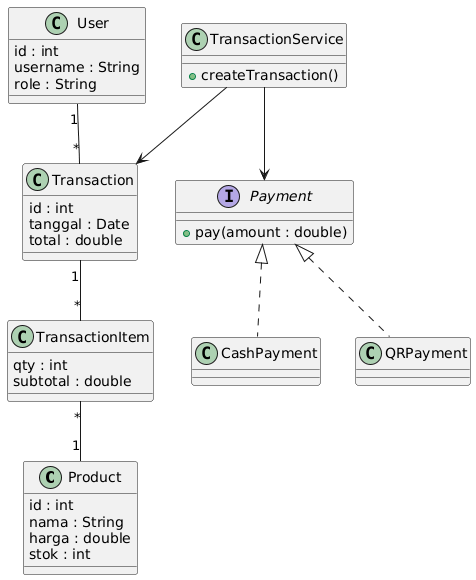

The diagram above was rendered by PlantUML. Its source (embedded in the PNG):
@startuml
class Product {
  id : int
  nama : String
  harga : double
  stok : int
}

class Transaction {
  id : int
  tanggal : Date
  total : double
}

class TransactionItem {
  qty : int
  subtotal : double
}

class User {
  id : int
  username : String
  role : String
}

interface Payment {
  +pay(amount : double)
}

class CashPayment
class QRPayment

class TransactionService {
  +createTransaction()
}

Transaction "1" -- "*" TransactionItem
TransactionItem "*" -- "1" Product
User "1" -- "*" Transaction

Payment <|.. CashPayment
Payment <|.. QRPayment
TransactionService --> Payment
TransactionService --> Transaction
@enduml